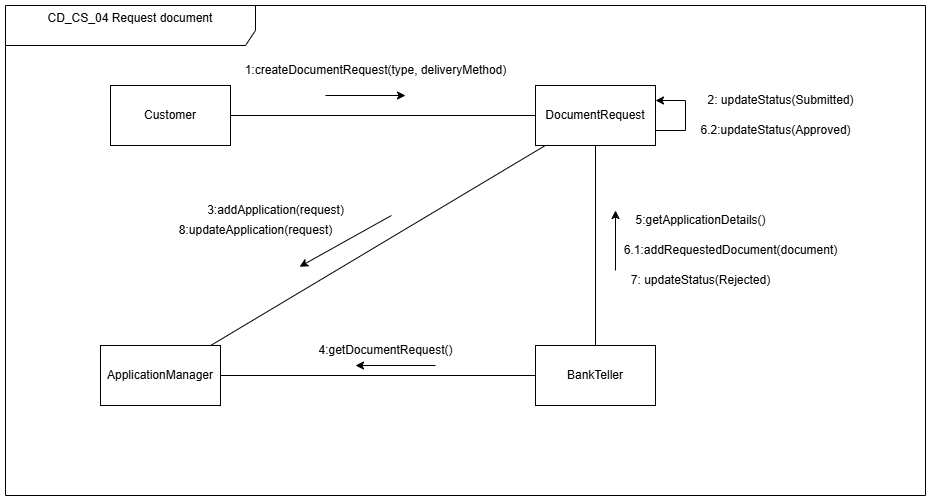

The diagram above was exported from draw.io. Its source (the exported page's mxGraphModel, read from the mxfile embedded in the PNG):
<mxGraphModel dx="1303" dy="745" grid="1" gridSize="10" guides="1" tooltips="1" connect="1" arrows="1" fold="1" page="0" pageScale="1" pageWidth="1100" pageHeight="850" math="0" shadow="0">
  <root>
    <mxCell id="0" />
    <mxCell id="1" parent="0" />
    <mxCell id="2" value="CD_CS_04 Request document&lt;div&gt;&lt;br&gt;&lt;/div&gt;" style="shape=umlFrame;whiteSpace=wrap;html=1;pointerEvents=0;width=250;height=40;" vertex="1" parent="1">
      <mxGeometry x="260" y="1870" width="920" height="490" as="geometry" />
    </mxCell>
    <mxCell id="3" value="Customer" style="rounded=0;whiteSpace=wrap;html=1;" vertex="1" parent="1">
      <mxGeometry x="365" y="1950" width="120" height="60" as="geometry" />
    </mxCell>
    <mxCell id="4" value="DocumentRequest" style="rounded=0;whiteSpace=wrap;html=1;" vertex="1" parent="1">
      <mxGeometry x="790" y="1950" width="120" height="60" as="geometry" />
    </mxCell>
    <mxCell id="5" value="ApplicationManager" style="rounded=0;whiteSpace=wrap;html=1;" vertex="1" parent="1">
      <mxGeometry x="355" y="2210" width="120" height="60" as="geometry" />
    </mxCell>
    <mxCell id="6" value="BankTeller" style="rounded=0;whiteSpace=wrap;html=1;" vertex="1" parent="1">
      <mxGeometry x="790" y="2210" width="120" height="60" as="geometry" />
    </mxCell>
    <mxCell id="7" value="" style="endArrow=none;html=1;rounded=0;" edge="1" source="3" target="4" parent="1">
      <mxGeometry width="50" height="50" relative="1" as="geometry">
        <mxPoint x="600" y="2100" as="sourcePoint" />
        <mxPoint x="650" y="2050" as="targetPoint" />
      </mxGeometry>
    </mxCell>
    <mxCell id="8" value="1:createDocumentRequest(type, deliveryMethod)" style="text;html=1;align=center;verticalAlign=middle;resizable=0;points=[];autosize=1;strokeColor=none;fillColor=none;" vertex="1" parent="1">
      <mxGeometry x="490" y="1920" width="280" height="30" as="geometry" />
    </mxCell>
    <mxCell id="9" value="" style="endArrow=classic;html=1;rounded=0;" edge="1" parent="1">
      <mxGeometry width="50" height="50" relative="1" as="geometry">
        <mxPoint x="580" y="1960" as="sourcePoint" />
        <mxPoint x="660" y="1960" as="targetPoint" />
      </mxGeometry>
    </mxCell>
    <mxCell id="10" value="" style="endArrow=classic;html=1;rounded=0;entryX=1;entryY=0.25;entryDx=0;entryDy=0;exitX=1;exitY=0.75;exitDx=0;exitDy=0;" edge="1" parent="1">
      <mxGeometry width="50" height="50" relative="1" as="geometry">
        <mxPoint x="910" y="1995" as="sourcePoint" />
        <mxPoint x="910" y="1965" as="targetPoint" />
        <Array as="points">
          <mxPoint x="940" y="1995" />
          <mxPoint x="940" y="1965" />
        </Array>
      </mxGeometry>
    </mxCell>
    <mxCell id="11" value="2: updateStatus(Submitted)" style="text;html=1;align=center;verticalAlign=middle;resizable=0;points=[];autosize=1;strokeColor=none;fillColor=none;" vertex="1" parent="1">
      <mxGeometry x="950" y="1950" width="170" height="30" as="geometry" />
    </mxCell>
    <mxCell id="12" value="" style="endArrow=none;html=1;rounded=0;" edge="1" source="5" target="4" parent="1">
      <mxGeometry width="50" height="50" relative="1" as="geometry">
        <mxPoint x="600" y="2130" as="sourcePoint" />
        <mxPoint x="650" y="2080" as="targetPoint" />
      </mxGeometry>
    </mxCell>
    <mxCell id="13" value="" style="endArrow=classic;html=1;rounded=0;entryX=1.021;entryY=1.108;entryDx=0;entryDy=0;entryPerimeter=0;" edge="1" parent="1">
      <mxGeometry width="50" height="50" relative="1" as="geometry">
        <mxPoint x="645.92" y="2080" as="sourcePoint" />
        <mxPoint x="554.07" y="2131.24" as="targetPoint" />
      </mxGeometry>
    </mxCell>
    <mxCell id="14" value="3:addApplication(request)" style="text;html=1;align=center;verticalAlign=middle;resizable=0;points=[];autosize=1;strokeColor=none;fillColor=none;" vertex="1" parent="1">
      <mxGeometry x="450" y="2060" width="160" height="30" as="geometry" />
    </mxCell>
    <mxCell id="15" value="" style="endArrow=none;html=1;rounded=0;" edge="1" source="5" target="6" parent="1">
      <mxGeometry width="50" height="50" relative="1" as="geometry">
        <mxPoint x="600" y="2130" as="sourcePoint" />
        <mxPoint x="650" y="2080" as="targetPoint" />
      </mxGeometry>
    </mxCell>
    <mxCell id="16" value="" style="endArrow=classic;html=1;rounded=0;" edge="1" parent="1">
      <mxGeometry width="50" height="50" relative="1" as="geometry">
        <mxPoint x="690" y="2230" as="sourcePoint" />
        <mxPoint x="610" y="2230" as="targetPoint" />
      </mxGeometry>
    </mxCell>
    <mxCell id="17" value="4:getDocumentRequest()" style="text;html=1;align=center;verticalAlign=middle;resizable=0;points=[];autosize=1;strokeColor=none;fillColor=none;" vertex="1" parent="1">
      <mxGeometry x="560" y="2200" width="160" height="30" as="geometry" />
    </mxCell>
    <mxCell id="18" value="" style="endArrow=none;html=1;rounded=0;" edge="1" source="6" target="4" parent="1">
      <mxGeometry width="50" height="50" relative="1" as="geometry">
        <mxPoint x="600" y="2160" as="sourcePoint" />
        <mxPoint x="650" y="2110" as="targetPoint" />
      </mxGeometry>
    </mxCell>
    <mxCell id="19" value="5:getApplicationDetails()" style="text;html=1;align=center;verticalAlign=middle;resizable=0;points=[];autosize=1;strokeColor=none;fillColor=none;" vertex="1" parent="1">
      <mxGeometry x="880" y="2070" width="150" height="30" as="geometry" />
    </mxCell>
    <mxCell id="20" value="" style="endArrow=classic;html=1;rounded=0;" edge="1" parent="1">
      <mxGeometry width="50" height="50" relative="1" as="geometry">
        <mxPoint x="870" y="2135" as="sourcePoint" />
        <mxPoint x="870" y="2075" as="targetPoint" />
      </mxGeometry>
    </mxCell>
    <mxCell id="21" value="6.1:addRequestedDocument(document)" style="text;html=1;align=center;verticalAlign=middle;resizable=0;points=[];autosize=1;strokeColor=none;fillColor=none;" vertex="1" parent="1">
      <mxGeometry x="865" y="2100" width="240" height="30" as="geometry" />
    </mxCell>
    <mxCell id="22" value="6.2:updateStatus(Approved)" style="text;html=1;align=center;verticalAlign=middle;resizable=0;points=[];autosize=1;strokeColor=none;fillColor=none;" vertex="1" parent="1">
      <mxGeometry x="945" y="1980" width="170" height="30" as="geometry" />
    </mxCell>
    <mxCell id="23" value="7: updateStatus(Rejected)" style="text;html=1;align=center;verticalAlign=middle;resizable=0;points=[];autosize=1;strokeColor=none;fillColor=none;" vertex="1" parent="1">
      <mxGeometry x="875" y="2130" width="160" height="30" as="geometry" />
    </mxCell>
    <mxCell id="24" value="8:updateApplication(request)" style="text;html=1;align=center;verticalAlign=middle;resizable=0;points=[];autosize=1;strokeColor=none;fillColor=none;" vertex="1" parent="1">
      <mxGeometry x="420" y="2080" width="180" height="30" as="geometry" />
    </mxCell>
  </root>
</mxGraphModel>